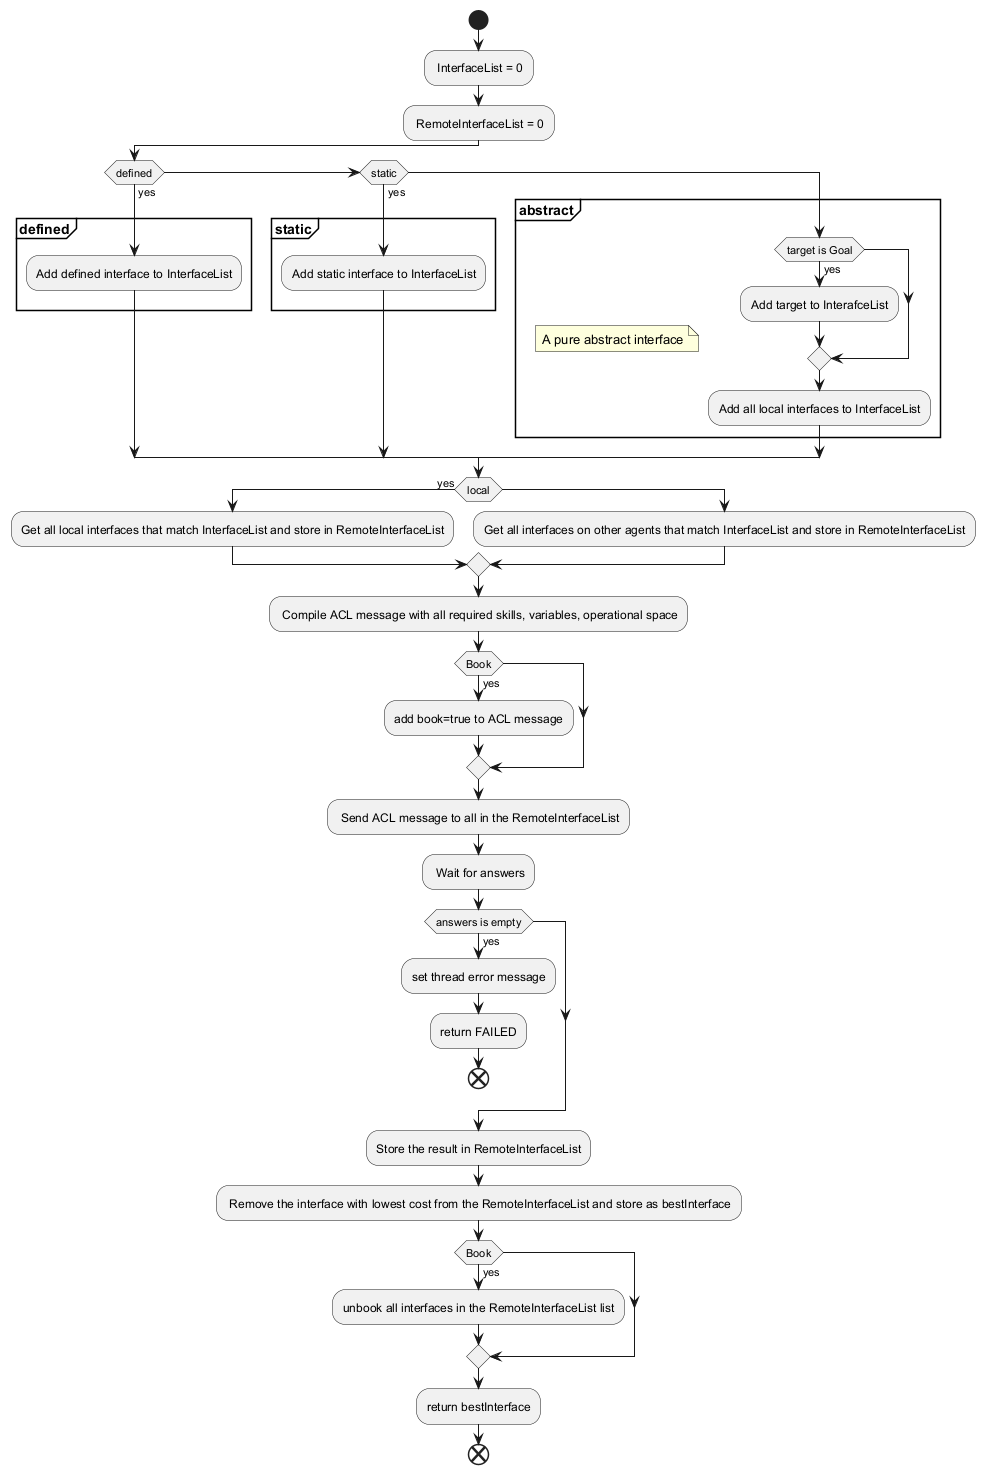

The diagram above was rendered by PlantUML. Its source (embedded in the PNG):
@startuml inline_umlgraph_1.png
    start
    : InterfaceList = 0;
    : RemoteInterfaceList = 0;
    
    if (defined) then (yes) 
        partition "**defined**" {
            :Add defined interface to InterfaceList;
        }
    elseif (static) then (yes)
            partition "**static**" {    
                :Add static interface to InterfaceList;
            }   
    else
        partition "**abstract**" {
            note
                A pure abstract interface
            end note
            
            if (target is Goal) then (yes)
                    :Add target to InterafceList;
            endif

            :Add all local interfaces to InterfaceList;
        }
    endif
    
    if (local) then (yes)
        :Get all local interfaces that match InterfaceList and store in RemoteInterfaceList;
        else
        :Get all interfaces on other agents that match InterfaceList and store in RemoteInterfaceList;
    endif
            : Compile ACL message with all required skills, variables, operational space;
                if (Book) then (yes)
                    :add book=true to ACL message;
             endif
            : Send ACL message to all in the RemoteInterfaceList;
            : Wait for answers;
            
            if (answers is empty) then (yes)
                    :set thread error message;
                    :return FAILED;
                    end
            endif
            
            :Store the result in RemoteInterfaceList;           
            : Remove the interface with lowest cost from the RemoteInterfaceList and store as bestInterface;
            if (Book) then (yes)
                    :unbook all interfaces in the RemoteInterfaceList list;
                endif
            
                :return bestInterface;
                end
@enduml